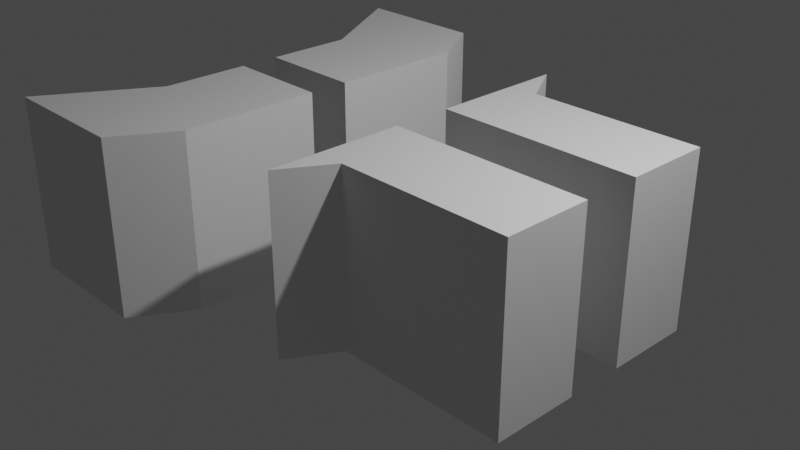 # Source: dummyBlock.blend  (saved by Blender 2.81.16; exported with 4.5.12 LTS)
import bpy
from mathutils import Matrix  # noqa: F401  (used for matrix-valued properties, if any)

bpy.ops.wm.read_factory_settings(use_empty=True)
scene = bpy.context.scene
scene.name = 'Scene'

# ---- collections
col_collection = bpy.data.collections.new('Collection'); scene.collection.children.link(col_collection)

# ---- world
world_world = bpy.data.worlds.new('World'); scene.world = world_world
world_world.use_nodes = True; world_world.node_tree.nodes.clear()
_N = world_world.node_tree.nodes; _L = world_world.node_tree.links
n0 = _N.new('ShaderNodeOutputWorld'); n0.name = 'World Output'; n0.location = (300, 300)
n1 = _N.new('ShaderNodeBackground'); n1.name = 'Background'; n1.location = (10, 300)
n1.inputs[0].default_value = (0.05088, 0.05088, 0.05088, 1.0)
_L.new(n1.outputs[0], n0.inputs[0])
n0.is_active_output = True
world_world.color = (0.05088, 0.05088, 0.05088)
world_world.use_sun_shadow = False
world_world.sun_shadow_jitter_overblur = 0.0

# ---- cameras
cam_camera = bpy.data.cameras.new('Camera')
cam_camera.clip_end = 100.0
cam_camera.ortho_scale = 7.314

# ---- lights
light_light = bpy.data.lights.new('Light', 'POINT')
light_light.transmission_factor = 0.0
light_light.energy = 1000.0
light_light.shadow_soft_size = 0.1
light_light.shadow_maximum_resolution = 0.006
light_light.use_absolute_resolution = True

# ---- meshes
me_cube_001 = bpy.data.meshes.new('Cube.001')
me_cube_001.from_pydata([(-0.5333, 0.1565, -1.0), (-0.5333, 0.1565, 1.0), (0.2848, -1.103, -1.0), (0.2848, -1.103, 1.0), (-1.266, -1.103, 1.0), (-1.266, -1.103, -1.0), (-0.5333, 1.156, -1.0), (-0.5333, 1.156, 1.0), (0.6827, 1.156, 1.0), (0.6827, -0.4195, 1.0), (0.6827, 0.1565, 1.0), (0.6827, -0.4195, -1.0), (0.6827, 0.1565, -1.0), (0.6827, 1.156, -1.0)], [], [(2, 3, 4, 5), (1, 4, 3, 9, 10), (0, 5, 4, 1), (0, 1, 7, 6), (10, 8, 7, 1), (11, 9, 3, 2), (12, 11, 2, 5, 0), (13, 12, 0, 6), (10, 9, 11, 12), (8, 10, 12, 13), (6, 7, 8, 13)])
_uv = me_cube_001.uv_layers.new(name='UVMap')
_uv.uv.foreach_set('vector', [0.375, 1.0, 0.625, 1.0, 0.625, 1.0, 0.375, 1.0, 0.625, 1.0, 0.625, 1.0, 0.625, 1.0, 0.625, 1.0, 0.625, 1.0, 0.375, 1.0, 0.375, 1.0, 0.625, 1.0, 0.625, 1.0, 0.375, 0.0, 0.625, 0.0, 0.625, 0.125, 0.375, 0.125, 0.875, 0.75, 0.875, 0.625, 0.875, 0.625, 0.875, 0.75, 0.375, 1.0, 0.625, 1.0, 0.625, 1.0, 0.375, 1.0, 0.375, 1.0, 0.375, 1.0, 0.375, 1.0, 0.375, 1.0, 0.375, 1.0, 0.125, 0.625, 0.125, 0.75, 0.125, 0.75, 0.125, 0.625, 0.625, 1.0, 0.625, 1.0, 0.375, 1.0, 0.375, 1.0, 0.875, 0.625, 0.625, 1.0, 0.125, 0.75, 0.125, 0.625, 0.375, 0.125, 0.625, 0.125, 0.875, 0.625, 0.125, 0.625])
me_cube_001.use_remesh_fix_poles = True
me_cube_001.use_remesh_preserve_attributes = False
me_cube_001.use_mirror_vertex_groups = False
me_cube_001.update()
me_cube_002 = bpy.data.meshes.new('Cube.002')
me_cube_002.from_pydata([(-0.4278, -0.3463, -1.0), (-0.4278, -0.3463, 1.0), (1.572, -0.3463, -1.0), (1.572, -0.3463, 1.0), (-0.4278, 0.6537, -1.0), (-0.4278, 0.6537, 1.0), (1.572, 0.6537, -1.0), (1.572, 0.6537, 1.0), (-0.7629, 0.6537, 1.0), (-0.7629, -0.9222, 1.0), (-0.7629, -0.3463, 1.0), (-0.7629, -0.9222, -1.0), (-0.7629, -0.3463, -1.0), (-0.7629, 0.6537, -1.0)], [], [(6, 7, 3, 2), (2, 3, 1, 0), (4, 6, 2, 0), (7, 5, 1, 3), (4, 0, 12, 13), (1, 9, 11, 0), (0, 11, 12), (1, 5, 8, 10), (10, 9, 1), (5, 7, 6, 4), (8, 5, 4, 13), (8, 13, 12, 10), (10, 12, 11, 9)])
_uv = me_cube_002.uv_layers.new(name='UVMap')
_uv.uv.foreach_set('vector', [0.375, 0.625, 0.625, 0.625, 0.625, 0.75, 0.375, 0.75, 0.375, 0.75, 0.625, 0.75, 0.625, 1.0, 0.375, 1.0, 0.125, 0.625, 0.375, 0.625, 0.375, 0.75, 0.125, 0.75, 0.625, 0.625, 0.875, 0.625, 0.875, 0.75, 0.625, 0.75, 0.125, 0.625, 0.125, 0.75, 0.125, 0.75, 0.125, 0.625, 0.625, 1.0, 0.625, 1.0, 0.375, 1.0, 0.375, 1.0, 0.375, 1.0, 0.375, 1.0, 0.375, 1.0, 0.875, 0.75, 0.875, 0.625, 0.875, 0.625, 0.875, 0.75, 0.625, 1.0, 0.625, 1.0, 0.625, 1.0, 0.875, 0.625, 0.625, 0.625, 0.375, 0.625, 0.125, 0.625, 0.875, 0.625, 0.875, 0.625, 0.125, 0.625, 0.125, 0.625, 0.875, 0.625, 0.125, 0.625, 0.125, 0.75, 0.875, 0.75, 0.875, 0.75, 0.125, 0.75, 0.375, 1.0, 0.625, 1.0])
me_cube_002.use_remesh_fix_poles = True
me_cube_002.use_remesh_preserve_attributes = False
me_cube_002.use_mirror_vertex_groups = False
me_cube_002.update()
me_cube_003 = bpy.data.meshes.new('Cube.003')
me_cube_003.from_pydata([(-0.4278, 0.3463, -1.0), (-0.4278, 0.3463, 1.0), (1.572, 0.3463, -1.0), (1.572, 0.3463, 1.0), (-0.4278, -0.6537, -1.0), (-0.4278, -0.6537, 1.0), (1.572, -0.6537, -1.0), (1.572, -0.6537, 1.0), (-0.7629, -0.6537, 1.0), (-0.7629, 0.9222, 1.0), (-0.7629, 0.9222, -1.0), (-0.7629, 0.3463, 1.0), (-0.7629, 0.3463, -1.0), (-0.7629, -0.6537, -1.0)], [], [(0, 1, 3, 2), (5, 1, 11, 8), (0, 10, 9, 1), (1, 9, 11), (0, 4, 13, 12), (3, 1, 5, 7), (0, 2, 6, 4), (2, 3, 7, 6), (12, 10, 0), (9, 10, 12, 11), (11, 12, 13, 8), (8, 13, 4, 5), (5, 4, 6, 7)])
_uv = me_cube_003.uv_layers.new(name='UVMap')
_uv.uv.foreach_set('vector', [0.375, 0.25, 0.625, 0.25, 0.625, 0.5, 0.375, 0.5, 0.875, 0.625, 0.875, 0.5, 0.875, 0.5, 0.875, 0.625, 0.375, 0.25, 0.375, 0.25, 0.625, 0.25, 0.625, 0.25, 0.625, 0.25, 0.625, 0.25, 0.625, 0.25, 0.125, 0.5, 0.125, 0.625, 0.125, 0.625, 0.125, 0.5, 0.625, 0.5, 0.875, 0.5, 0.875, 0.625, 0.625, 0.625, 0.125, 0.5, 0.375, 0.5, 0.375, 0.625, 0.125, 0.625, 0.375, 0.5, 0.625, 0.5, 0.625, 0.625, 0.375, 0.625, 0.375, 0.25, 0.375, 0.25, 0.375, 0.25, 0.625, 0.25, 0.375, 0.25, 0.375, 0.25, 0.625, 0.25, 0.625, 0.25, 0.375, 0.25, 0.125, 0.625, 0.875, 0.625, 0.875, 0.625, 0.125, 0.625, 0.125, 0.625, 0.875, 0.625, 0.875, 0.625, 0.125, 0.625, 0.375, 0.625, 0.625, 0.625])
me_cube_003.use_remesh_fix_poles = True
me_cube_003.use_remesh_preserve_attributes = False
me_cube_003.use_mirror_vertex_groups = False
me_cube_003.update()
me_cube_004 = bpy.data.meshes.new('Cube.004')
me_cube_004.from_pydata([(-0.5333, -0.1565, -1.0), (-0.5333, -0.1565, 1.0), (0.2848, 1.103, 1.0), (0.2848, 1.103, -1.0), (-1.266, 1.103, -1.0), (-1.266, 1.103, 1.0), (-0.5333, -1.156, -1.0), (-0.5333, -1.156, 1.0), (0.6827, -1.156, 1.0), (0.6827, 0.4195, 1.0), (0.6827, 0.4195, -1.0), (0.6827, -0.1565, 1.0), (0.6827, -0.1565, -1.0), (0.6827, -1.156, -1.0)], [], [(6, 7, 1, 0), (2, 3, 4, 5), (0, 4, 3, 10, 12), (1, 5, 4, 0), (11, 9, 2, 5, 1), (9, 10, 3, 2), (8, 11, 1, 7), (12, 13, 6, 0), (6, 13, 8, 7), (11, 8, 13, 12), (9, 11, 12, 10)])
_uv = me_cube_004.uv_layers.new(name='UVMap')
_uv.uv.foreach_set('vector', [0.375, 0.125, 0.625, 0.125, 0.625, 0.25, 0.375, 0.25, 0.625, 0.25, 0.375, 0.25, 0.375, 0.25, 0.625, 0.25, 0.375, 0.25, 0.375, 0.25, 0.375, 0.25, 0.375, 0.25, 0.375, 0.25, 0.625, 0.25, 0.625, 0.25, 0.375, 0.25, 0.375, 0.25, 0.625, 0.25, 0.625, 0.25, 0.625, 0.25, 0.625, 0.25, 0.625, 0.25, 0.625, 0.25, 0.375, 0.25, 0.375, 0.25, 0.625, 0.25, 0.875, 0.625, 0.875, 0.5, 0.875, 0.5, 0.875, 0.625, 0.125, 0.5, 0.125, 0.625, 0.125, 0.625, 0.125, 0.5, 0.375, 0.125, 0.125, 0.625, 0.875, 0.625, 0.625, 0.125, 0.875, 0.5, 0.875, 0.625, 0.125, 0.625, 0.125, 0.5, 0.625, 0.25, 0.875, 0.5, 0.375, 0.25, 0.375, 0.25])
me_cube_004.use_remesh_fix_poles = True
me_cube_004.use_remesh_preserve_attributes = False
me_cube_004.use_mirror_vertex_groups = False
me_cube_004.update()

# ---- objects
ob_light = bpy.data.objects.new('Light', light_light)
ob_camera = bpy.data.objects.new('Camera', cam_camera)
ob_cube = bpy.data.objects.new('Cube', me_cube_001)
ob_cube_001 = bpy.data.objects.new('Cube.001', me_cube_002)
ob_cube_002 = bpy.data.objects.new('Cube.002', me_cube_003)
ob_cube_003 = bpy.data.objects.new('Cube.003', me_cube_004)

# ---- transforms, parenting, visibility, modifiers, constraints
ob_light.location = (4.076, 1.005, 5.904)
ob_light.rotation_euler = (0.6503, 0.05522, 1.866)
ob_light.lock_rotations_4d = False
ob_light.empty_display_type = 'ARROWS'
ob_light.color = (0.0, 0.0, 0.0, 0.0)
ob_light.lineart.crease_threshold = 0.0
ob_camera.location = (7.359, -6.926, 4.958)
ob_camera.rotation_euler = (1.109, 0.0, 0.8149)
ob_camera.lock_rotations_4d = False
ob_camera.empty_display_type = 'ARROWS'
ob_camera.color = (0.0, 0.0, 0.0, 0.0)
ob_camera.display_type = 'WIRE'
ob_camera.lineart.crease_threshold = 0.0
ob_cube.location = (-2.018, -1.156, 0.0)
ob_cube.lineart.crease_threshold = 0.0
ob_cube_001.location = (0.7346, -0.6537, 0.0)
ob_cube_001.lineart.crease_threshold = 0.0
ob_cube_002.location = (0.7346, 1.331, 0.0)
ob_cube_002.lineart.crease_threshold = 0.0
ob_cube_003.location = (-2.018, 1.61, 0.0)
ob_cube_003.lineart.crease_threshold = 0.0

# ---- collection membership
col_collection.objects.link(ob_light)
col_collection.objects.link(ob_camera)
col_collection.objects.link(ob_cube)
col_collection.objects.link(ob_cube_001)
col_collection.objects.link(ob_cube_002)
col_collection.objects.link(ob_cube_003)

# ---- scene / render settings (as saved in the file)
scene.camera = ob_camera
scene.frame_start = 1; scene.frame_end = 250; scene.frame_set(0)
scene.render.engine = 'BLENDER_EEVEE_NEXT'
scene.cycles.use_denoising = False
scene.cycles.samples = 128
scene.cycles.sampling_pattern = 'TABULATED_SOBOL'
scene.cycles.use_adaptive_sampling = False
scene.cycles.use_light_tree = False
scene.view_settings.view_transform = 'Filmic'
bpy.context.view_layer.update()

